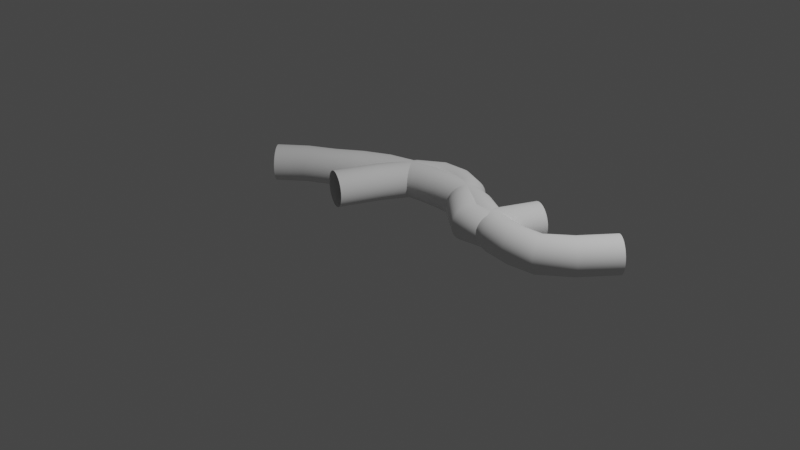 # Source: Chapter13Final.blend  (saved by Blender 3.1.7; exported with 4.5.12 LTS)
import bpy
from mathutils import Matrix  # noqa: F401  (used for matrix-valued properties, if any)

bpy.ops.wm.read_factory_settings(use_empty=True)
scene = bpy.context.scene
scene.name = 'Scene'

# ---- collections
col_collection = bpy.data.collections.new('Collection'); scene.collection.children.link(col_collection)

# ---- node groups
ng_chapter13 = bpy.data.node_groups.new('Chapter13', 'GeometryNodeTree')
_s = ng_chapter13.interface.new_socket(name='Geometry', in_out='OUTPUT', socket_type='NodeSocketGeometry')
_s = ng_chapter13.interface.new_socket(name='Geometry', in_out='INPUT', socket_type='NodeSocketGeometry')
_s = ng_chapter13.interface.new_socket(name='Count', in_out='INPUT', socket_type='NodeSocketInt')
_s.default_value = 10
_s.min_value = 1
_s.max_value = 100000
ng_chapter13.is_modifier = True
_N = ng_chapter13.nodes; _L = ng_chapter13.links
n0 = _N.new('GeometryNodeSplineParameter'); n0.name = 'Spline Parameter'; n0.location = (-355, -266)
n1 = _N.new('NodeGroupInput'); n1.name = 'Group Input'; n1.location = (-139, 11)
n2 = _N.new('NodeGroupOutput'); n2.name = 'Group Output'; n2.location = (728, 45)
n3 = _N.new('GeometryNodeCurveToMesh'); n3.name = 'Curve to Mesh'; n3.location = (532, 26)
n3.hide = True
n4 = _N.new('GeometryNodeCurvePrimitiveCircle'); n4.name = 'Curve Circle'; n4.location = (487, -55)
n4.hide = True
n4.inputs[4].default_value = 0.2
n5 = _N.new('ShaderNodeCombineXYZ'); n5.name = 'Combine XYZ'; n5.location = (118, -200)
n6 = _N.new('GeometryNodeResampleCurve'); n6.name = 'Resample Curve'; n6.location = (86, 82)
n6.keep_last_segment = False
n7 = _N.new('GeometryNodeSetPosition'); n7.name = 'Set Position'; n7.location = (303, -78)
n8 = _N.new('ShaderNodeFloatCurve'); n8.name = 'Float Curve'; n8.location = (-167, -145)
_c = n8.mapping.curves[0]
while len(_c.points) > 2: _c.points.remove(_c.points[-1])
_c.points[0].location = (0.0, 0.0); _c.points[0].handle_type = 'AUTO'
_c.points[1].location = (0.09545, 0.2875); _c.points[1].handle_type = 'AUTO'
_p = _c.points.new(0.45909, 0.81875); _p.handle_type = 'AUTO'
_p = _c.points.new(0.83636, 0.41875); _p.handle_type = 'AUTO'
_p = _c.points.new(0.95, 1.0); _p.handle_type = 'AUTO'
n8.mapping.update()
n9 = _N.new('GeometryNodeInputNamedAttribute'); n9.name = 'Named Attribute'; n9.location = (507, 26)
n9.inputs[0].default_value = 'radius'
n10 = _N.new('GeometryNodeSwitch'); n10.name = 'Switch'; n10.location = (507, 26)
n10.input_type = 'FLOAT'
n10.inputs[1].default_value = 1.0
_L.new(n3.outputs[0], n2.inputs[0])
_L.new(n1.outputs[0], n6.inputs[0])
_L.new(n1.outputs[1], n6.inputs[2])
_L.new(n7.outputs[0], n3.inputs[0])
_L.new(n4.outputs[0], n3.inputs[1])
_L.new(n6.outputs[0], n7.inputs[0])
_L.new(n5.outputs[0], n7.inputs[3])
_L.new(n0.outputs[0], n8.inputs[1])
_L.new(n8.outputs[0], n5.inputs[1])
_L.new(n9.outputs[1], n10.inputs[0])
_L.new(n9.outputs[0], n10.inputs[2])
_L.new(n10.outputs[0], n3.inputs[2])
n2.is_active_output = True

# ---- world
world_world = bpy.data.worlds.new('World'); scene.world = world_world
world_world.use_nodes = True; world_world.node_tree.nodes.clear()
_N = world_world.node_tree.nodes; _L = world_world.node_tree.links
n0 = _N.new('ShaderNodeOutputWorld'); n0.name = 'World Output'; n0.location = (300, 300)
n1 = _N.new('ShaderNodeBackground'); n1.name = 'Background'; n1.location = (10, 300)
n1.inputs[0].default_value = (0.05088, 0.05088, 0.05088, 1.0)
_L.new(n1.outputs[0], n0.inputs[0])
n0.is_active_output = True
world_world.color = (0.05088, 0.05088, 0.05088)
world_world.use_sun_shadow = False
world_world.sun_shadow_jitter_overblur = 0.0

# ---- cameras
cam_camera = bpy.data.cameras.new('Camera')
cam_camera.clip_end = 100.0
cam_camera.ortho_scale = 7.314

# ---- lights
light_light = bpy.data.lights.new('Light', 'POINT')
light_light.transmission_factor = 0.0
light_light.energy = 1000.0
light_light.shadow_soft_size = 0.1
light_light.shadow_maximum_resolution = 0.006
light_light.use_absolute_resolution = True

# ---- curves / text
cu_beziercurve_001 = bpy.data.curves.new('BezierCurve.001', 'CURVE')
cu_beziercurve_001.dimensions = '3D'
_sp = cu_beziercurve_001.splines.new('BEZIER'); _sp.bezier_points.add(1)
_sp.bezier_points.foreach_set('co', [-1.0, 0.0, 0.0, 1.0, 0.0, 0.0])
_sp.bezier_points.foreach_set('handle_left', [-1.5, -0.5, 0.0, 0.0, 0.0, 0.0])
_sp.bezier_points.foreach_set('handle_right', [-0.5, 0.5, 0.0, 2.0, 0.0, 0.0])
for _p, _l, _r in zip(_sp.bezier_points, ['ALIGNED', 'ALIGNED'], ['ALIGNED', 'ALIGNED']): _p.handle_left_type = _l; _p.handle_right_type = _r
_sp.order_u = 0
_sp.order_v = 0
cu_beziercurve_001.use_path = True
cu_beziercurve_001.fill_mode = 'FULL'
cu_nurbspath = bpy.data.curves.new('NurbsPath', 'CURVE')
cu_nurbspath.dimensions = '3D'
_sp = cu_nurbspath.splines.new('NURBS'); _sp.points.add(4)
_sp.points.foreach_set('co', [-2.0, 0.0, 0.0, 1.0, -1.0, 0.0, 0.0, 1.0, 0.0, 0.0, 0.0, 1.0, 1.0, 0.0, 0.0, 1.0, 2.0, 0.0, 0.0, 1.0])
_sp.order_u = 5
_sp.order_v = 0
_sp.use_endpoint_u = True
cu_nurbspath.use_path = True
cu_nurbspath.fill_mode = 'FULL'

# ---- objects
ob_light = bpy.data.objects.new('Light', light_light)
ob_camera = bpy.data.objects.new('Camera', cam_camera)
ob_beziercurve_001 = bpy.data.objects.new('BezierCurve.001', cu_beziercurve_001)
ob_nurbspath = bpy.data.objects.new('NurbsPath', cu_nurbspath)

# ---- transforms, parenting, visibility, modifiers, constraints
ob_light.location = (4.076, 1.005, 5.904)
ob_light.rotation_euler = (0.6503, 0.05522, 1.866)
ob_light.lock_rotations_4d = False
ob_light.empty_display_type = 'ARROWS'
ob_light.color = (0.0, 0.0, 0.0, 0.0)
ob_light.lineart.crease_threshold = 0.0
ob_camera.location = (7.359, -6.926, 4.958)
ob_camera.rotation_euler = (1.109, 0.0, 0.8149)
ob_camera.lock_rotations_4d = False
ob_camera.empty_display_type = 'ARROWS'
ob_camera.color = (0.0, 0.0, 0.0, 0.0)
ob_camera.display_type = 'WIRE'
ob_camera.lineart.crease_threshold = 0.0
ob_beziercurve_001.location = (0.0, 0.0, 0.0)
_m = ob_beziercurve_001.modifiers.new('GeometryNodes', 'NODES')
_m.node_group = ng_chapter13
ob_nurbspath.location = (0.0, 0.0, 0.0)
_m = ob_nurbspath.modifiers.new('GeometryNodes', 'NODES')
_m.node_group = ng_chapter13
_gi = [s.identifier for s in ng_chapter13.interface.items_tree if s.item_type == 'SOCKET' and s.in_out == 'INPUT']
_m[_gi[1]] = 16  # Count

# ---- collection membership
col_collection.objects.link(ob_light)
col_collection.objects.link(ob_camera)
col_collection.objects.link(ob_beziercurve_001)
col_collection.objects.link(ob_nurbspath)

# ---- scene / render settings (as saved in the file)
scene.camera = ob_camera
scene.frame_start = 1; scene.frame_end = 250; scene.frame_set(1)
scene.render.engine = 'BLENDER_EEVEE_NEXT'
scene.cycles.sampling_pattern = 'TABULATED_SOBOL'
scene.cycles.use_light_tree = False
scene.view_settings.view_transform = 'Filmic'
bpy.context.view_layer.update()
